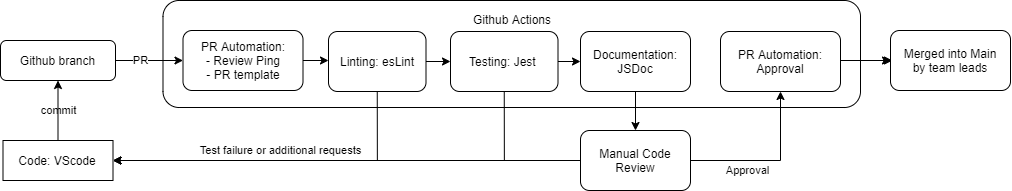

The diagram above was exported from draw.io. Its source (the exported page's mxGraphModel, read from the mxfile embedded in the PNG):
<mxGraphModel dx="1030" dy="311" grid="1" gridSize="10" guides="1" tooltips="1" connect="1" arrows="1" fold="1" page="1" pageScale="1" pageWidth="850" pageHeight="1100" math="0" shadow="0">
  <root>
    <mxCell id="0" />
    <mxCell id="1" parent="0" />
    <mxCell id="8" value="Github Actions&lt;br&gt;&lt;br&gt;&lt;br&gt;&lt;br&gt;&lt;br&gt;&lt;br&gt;" style="rounded=1;whiteSpace=wrap;html=1;labelBackgroundColor=none;" parent="1" vertex="1">
      <mxGeometry x="162.5" y="50" width="697.5" height="107" as="geometry" />
    </mxCell>
    <mxCell id="5" value="commit" style="edgeStyle=orthogonalEdgeStyle;rounded=0;orthogonalLoop=1;jettySize=auto;html=1;labelBackgroundColor=none;" parent="1" source="3" target="4" edge="1">
      <mxGeometry relative="1" as="geometry" />
    </mxCell>
    <mxCell id="3" value="Code: VScode" style="rounded=0;whiteSpace=wrap;html=1;labelBackgroundColor=none;" parent="1" vertex="1">
      <mxGeometry x="2.5" y="190" width="110" height="40" as="geometry" />
    </mxCell>
    <mxCell id="17" value="PR" style="edgeStyle=orthogonalEdgeStyle;rounded=0;orthogonalLoop=1;jettySize=auto;html=1;" edge="1" parent="1" source="4" target="15">
      <mxGeometry x="-0.2593" relative="1" as="geometry">
        <mxPoint x="1" as="offset" />
      </mxGeometry>
    </mxCell>
    <mxCell id="4" value="Github branch" style="rounded=1;whiteSpace=wrap;html=1;labelBackgroundColor=none;" parent="1" vertex="1">
      <mxGeometry y="90" width="115" height="40" as="geometry" />
    </mxCell>
    <mxCell id="14" style="edgeStyle=orthogonalEdgeStyle;rounded=0;orthogonalLoop=1;jettySize=auto;html=1;exitX=1;exitY=0.5;exitDx=0;exitDy=0;" edge="1" parent="1" source="9" target="11">
      <mxGeometry relative="1" as="geometry" />
    </mxCell>
    <mxCell id="29" value="Test failure or additional requests" style="edgeStyle=orthogonalEdgeStyle;rounded=0;orthogonalLoop=1;jettySize=auto;html=1;exitX=0.5;exitY=1;exitDx=0;exitDy=0;entryX=1;entryY=0.5;entryDx=0;entryDy=0;" edge="1" parent="1" source="9" target="3">
      <mxGeometry x="-0.0049" y="-10" relative="1" as="geometry">
        <mxPoint as="offset" />
      </mxGeometry>
    </mxCell>
    <mxCell id="9" value="Linting: esLint" style="rounded=1;whiteSpace=wrap;html=1;labelBackgroundColor=none;" parent="1" vertex="1">
      <mxGeometry x="328" y="81" width="97.5" height="60" as="geometry" />
    </mxCell>
    <mxCell id="22" value="Approval" style="edgeStyle=orthogonalEdgeStyle;rounded=0;orthogonalLoop=1;jettySize=auto;html=1;" edge="1" parent="1" source="10" target="21">
      <mxGeometry x="-0.2727" y="-10" relative="1" as="geometry">
        <mxPoint as="offset" />
      </mxGeometry>
    </mxCell>
    <mxCell id="31" style="edgeStyle=orthogonalEdgeStyle;rounded=0;orthogonalLoop=1;jettySize=auto;html=1;entryX=1;entryY=0.5;entryDx=0;entryDy=0;" edge="1" parent="1" source="10" target="3">
      <mxGeometry relative="1" as="geometry">
        <mxPoint x="510" y="210" as="targetPoint" />
      </mxGeometry>
    </mxCell>
    <mxCell id="10" value="Manual Code Review" style="rounded=1;whiteSpace=wrap;html=1;labelBackgroundColor=none;" parent="1" vertex="1">
      <mxGeometry x="580" y="180" width="110" height="60" as="geometry" />
    </mxCell>
    <mxCell id="26" style="edgeStyle=orthogonalEdgeStyle;rounded=0;orthogonalLoop=1;jettySize=auto;html=1;exitX=1;exitY=0.5;exitDx=0;exitDy=0;entryX=0;entryY=0.5;entryDx=0;entryDy=0;" edge="1" parent="1" source="11" target="25">
      <mxGeometry relative="1" as="geometry" />
    </mxCell>
    <mxCell id="30" style="edgeStyle=orthogonalEdgeStyle;rounded=0;orthogonalLoop=1;jettySize=auto;html=1;exitX=0.5;exitY=1;exitDx=0;exitDy=0;entryX=1;entryY=0.5;entryDx=0;entryDy=0;" edge="1" parent="1" source="11" target="3">
      <mxGeometry relative="1" as="geometry" />
    </mxCell>
    <mxCell id="11" value="Testing: Jest&amp;nbsp;" style="rounded=1;whiteSpace=wrap;html=1;labelBackgroundColor=none;" vertex="1" parent="1">
      <mxGeometry x="450" y="81" width="107.5" height="60" as="geometry" />
    </mxCell>
    <mxCell id="19" style="edgeStyle=orthogonalEdgeStyle;rounded=0;orthogonalLoop=1;jettySize=auto;html=1;exitX=1;exitY=0.5;exitDx=0;exitDy=0;entryX=0;entryY=0.5;entryDx=0;entryDy=0;" edge="1" parent="1" source="15" target="9">
      <mxGeometry relative="1" as="geometry" />
    </mxCell>
    <mxCell id="15" value="PR Automation:&lt;br&gt;- Review Ping&lt;br&gt;- PR template" style="rounded=1;whiteSpace=wrap;html=1;labelBackgroundColor=none;" vertex="1" parent="1">
      <mxGeometry x="182.5" y="80" width="120" height="60" as="geometry" />
    </mxCell>
    <mxCell id="24" value="" style="edgeStyle=orthogonalEdgeStyle;rounded=0;orthogonalLoop=1;jettySize=auto;html=1;" edge="1" parent="1">
      <mxGeometry relative="1" as="geometry">
        <mxPoint x="850" y="110" as="sourcePoint" />
        <mxPoint x="892" y="110" as="targetPoint" />
      </mxGeometry>
    </mxCell>
    <mxCell id="32" value="" style="edgeStyle=orthogonalEdgeStyle;rounded=0;orthogonalLoop=1;jettySize=auto;html=1;" edge="1" parent="1" target="23">
      <mxGeometry relative="1" as="geometry">
        <mxPoint x="830" y="110" as="sourcePoint" />
      </mxGeometry>
    </mxCell>
    <mxCell id="21" value="PR Automation:&lt;br&gt;Approval" style="rounded=1;whiteSpace=wrap;html=1;labelBackgroundColor=none;" vertex="1" parent="1">
      <mxGeometry x="720" y="81" width="120" height="60" as="geometry" />
    </mxCell>
    <mxCell id="23" value="Merged into Main&lt;br&gt;by team leads" style="rounded=1;whiteSpace=wrap;html=1;labelBackgroundColor=none;" vertex="1" parent="1">
      <mxGeometry x="890" y="80" width="120" height="60" as="geometry" />
    </mxCell>
    <mxCell id="27" style="edgeStyle=orthogonalEdgeStyle;rounded=0;orthogonalLoop=1;jettySize=auto;html=1;exitX=0.5;exitY=1;exitDx=0;exitDy=0;entryX=0.5;entryY=0;entryDx=0;entryDy=0;" edge="1" parent="1" source="25" target="10">
      <mxGeometry relative="1" as="geometry" />
    </mxCell>
    <mxCell id="25" value="Documentation:&lt;br&gt;JSDoc" style="rounded=1;whiteSpace=wrap;html=1;labelBackgroundColor=none;" vertex="1" parent="1">
      <mxGeometry x="580" y="81" width="110" height="60" as="geometry" />
    </mxCell>
  </root>
</mxGraphModel>